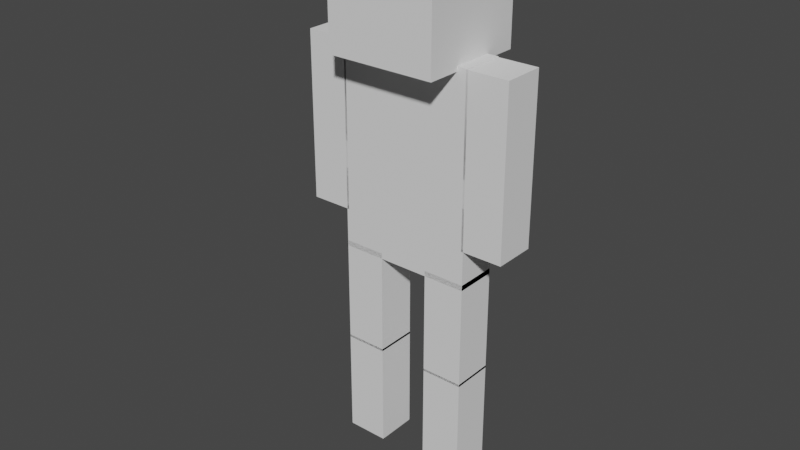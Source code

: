 # Source: eevrig.blend  (saved by Blender 2.80.74; exported with 4.5.12 LTS)
import bpy
from mathutils import Matrix  # noqa: F401  (used for matrix-valued properties, if any)

bpy.ops.wm.read_factory_settings(use_empty=True)
scene = bpy.context.scene
scene.name = 'Scene'

# ---- collections
col_collection = bpy.data.collections.new('Collection'); scene.collection.children.link(col_collection)

# ---- world
world_world = bpy.data.worlds.new('World'); scene.world = world_world
world_world.use_nodes = True; world_world.node_tree.nodes.clear()
_N = world_world.node_tree.nodes; _L = world_world.node_tree.links
n0 = _N.new('ShaderNodeOutputWorld'); n0.name = 'World Output'; n0.location = (300, 300)
n1 = _N.new('ShaderNodeBackground'); n1.name = 'Background'; n1.location = (10, 300)
n1.inputs[0].default_value = (0.05088, 0.05088, 0.05088, 1.0)
_L.new(n1.outputs[0], n0.inputs[0])
n0.is_active_output = True
world_world.color = (0.05088, 0.05088, 0.05088)
world_world.use_sun_shadow = False
world_world.sun_shadow_jitter_overblur = 0.0

# ---- meshes
me_cube_009 = bpy.data.meshes.new('Cube.009')
me_cube_009.from_pydata([(-1.0, -1.0, -1.0), (-1.0, -1.0, 1.0), (-1.0, 1.0, -1.0), (-1.0, 1.0, 1.0), (1.0, -1.0, -1.0), (1.0, -1.0, 1.0), (1.0, 1.0, -1.0), (1.0, 1.0, 1.0), (-1.0, -1.0, 4.177), (-1.0, 1.0, 4.177), (1.0, 1.0, 4.177), (1.0, -1.0, 4.177), (-1.0, -1.0, 6.927), (-1.0, 1.0, 6.927), (1.0, 1.0, 6.927), (1.0, -1.0, 6.927), (0.906, -1.0, -12.85), (0.906, -1.0, -10.85), (0.906, 1.0, -12.85), (0.906, 1.0, -10.85), (2.906, -1.0, -12.85), (2.906, -1.0, -10.85), (2.906, 1.0, -12.85), (2.906, 1.0, -10.85), (0.906, -1.0, -7.673), (0.906, 1.0, -7.673), (2.906, 1.0, -7.673), (2.906, -1.0, -7.673), (0.906, -1.0, -7.786), (0.906, -1.0, -5.786), (0.906, 1.0, -7.786), (0.906, 1.0, -5.786), (2.906, -1.0, -7.786), (2.906, -1.0, -5.786), (2.906, 1.0, -7.786), (2.906, 1.0, -5.786), (0.906, -1.0, -2.609), (0.906, 1.0, -2.609), (2.906, 1.0, -2.609), (2.906, -1.0, -2.609), (5.353, -1.0, -7.786), (5.353, -1.0, -5.786), (5.353, 1.0, -7.786), (5.353, 1.0, -5.786), (7.353, -1.0, -7.786), (7.353, -1.0, -5.786), (7.353, 1.0, -7.786), (7.353, 1.0, -5.786), (5.353, -1.0, -2.609), (5.353, 1.0, -2.609), (7.353, 1.0, -2.609), (7.353, -1.0, -2.609), (5.353, -1.0, -2.87), (5.353, -1.0, -0.8702), (5.353, 1.0, -2.87), (5.353, 1.0, -0.8702), (7.353, -1.0, -2.87), (7.353, -1.0, -0.8702), (7.353, 1.0, -2.87), (7.353, 1.0, -0.8702), (5.353, -1.0, 2.306), (5.353, 1.0, 2.306), (7.353, 1.0, 2.306), (7.353, -1.0, 2.306), (5.353, -1.0, 6.963), (5.353, 1.0, 6.963), (7.353, 1.0, 6.963), (7.353, -1.0, 6.963), (0.906, 1.0, -2.87), (0.906, -1.0, -2.87), (0.906, -1.0, -0.8702), (0.906, 1.0, -0.8702), (0.906, -1.0, 2.306), (0.906, 1.0, 2.306), (0.906, -1.0, 6.963), (0.906, 1.0, 6.963), (7.259, -1.0, -1.0), (7.259, -1.0, 1.0), (7.259, 1.0, -1.0), (7.259, 1.0, 1.0), (9.259, -1.0, -1.0), (9.259, -1.0, 1.0), (9.259, 1.0, -1.0), (9.259, 1.0, 1.0), (7.259, -1.0, 4.177), (7.259, 1.0, 4.177), (9.259, 1.0, 4.177), (9.259, -1.0, 4.177), (7.259, -1.0, 6.927), (7.259, 1.0, 6.927), (9.259, 1.0, 6.927), (9.259, -1.0, 6.927), (1.595, -2.613, 6.744), (1.595, -2.613, 11.97), (1.595, 2.613, 6.744), (1.595, 2.613, 11.97), (6.822, -2.613, 6.744), (6.822, -2.613, 11.97), (6.822, 2.613, 6.744), (6.822, 2.613, 11.97), (5.353, -1.0, -12.85), (5.353, -1.0, -10.85), (5.353, 1.0, -12.85), (5.353, 1.0, -10.85), (7.353, -1.0, -12.85), (7.353, -1.0, -10.85), (7.353, 1.0, -12.85), (7.353, 1.0, -10.85), (5.353, -1.0, -7.673), (5.353, 1.0, -7.673), (7.353, 1.0, -7.673), (7.353, -1.0, -7.673)], [], [(0, 1, 3, 2), (2, 3, 7, 6), (6, 7, 5, 4), (4, 5, 1, 0), (2, 6, 4, 0), (7, 3, 9, 10), (10, 9, 13, 14), (5, 7, 10, 11), (3, 1, 8, 9), (1, 5, 11, 8), (14, 13, 12, 15), (11, 10, 14, 15), (9, 8, 12, 13), (8, 11, 15, 12), (16, 17, 19, 18), (18, 19, 23, 22), (22, 23, 21, 20), (20, 21, 17, 16), (18, 22, 20, 16), (23, 19, 25, 26), (26, 25, 24, 27), (21, 23, 26, 27), (19, 17, 24, 25), (17, 21, 27, 24), (28, 29, 31, 30), (30, 31, 35, 34), (34, 35, 33, 32), (32, 33, 29, 28), (30, 34, 32, 28), (35, 31, 37, 38), (38, 37, 36, 39), (33, 35, 38, 39), (31, 29, 36, 37), (29, 33, 39, 36), (40, 41, 43, 42), (42, 43, 47, 46), (46, 47, 45, 44), (44, 45, 41, 40), (42, 46, 44, 40), (47, 43, 49, 50), (50, 49, 48, 51), (45, 47, 50, 51), (43, 41, 48, 49), (41, 45, 51, 48), (64, 65, 75, 74), (54, 55, 59, 58), (58, 59, 57, 56), (56, 57, 53, 52), (54, 58, 56, 52), (59, 55, 61, 62), (62, 61, 65, 66), (57, 59, 62, 63), (54, 52, 69, 68), (53, 57, 63, 60), (66, 65, 64, 67), (63, 62, 66, 67), (65, 61, 73, 75), (60, 63, 67, 64), (69, 70, 71, 68), (71, 70, 72, 73), (73, 72, 74, 75), (60, 64, 74, 72), (61, 55, 71, 73), (55, 54, 68, 71), (52, 53, 70, 69), (53, 60, 72, 70), (76, 77, 79, 78), (78, 79, 83, 82), (82, 83, 81, 80), (80, 81, 77, 76), (78, 82, 80, 76), (83, 79, 85, 86), (86, 85, 89, 90), (81, 83, 86, 87), (79, 77, 84, 85), (77, 81, 87, 84), (90, 89, 88, 91), (87, 86, 90, 91), (85, 84, 88, 89), (84, 87, 91, 88), (92, 93, 95, 94), (94, 95, 99, 98), (98, 99, 97, 96), (96, 97, 93, 92), (94, 98, 96, 92), (99, 95, 93, 97), (100, 101, 103, 102), (102, 103, 107, 106), (106, 107, 105, 104), (104, 105, 101, 100), (102, 106, 104, 100), (107, 103, 109, 110), (110, 109, 108, 111), (105, 107, 110, 111), (103, 101, 108, 109), (101, 105, 111, 108)])
_uv = me_cube_009.uv_layers.new(name='UVMap')
_uv.uv.foreach_set('vector', [0.375, 0.0, 0.625, 0.0, 0.625, 0.25, 0.375, 0.25, 0.375, 0.25, 0.625, 0.25, 0.625, 0.5, 0.375, 0.5, 0.375, 0.5, 0.625, 0.5, 0.625, 0.75, 0.375, 0.75, 0.375, 0.75, 0.625, 0.75, 0.625, 1.0, 0.375, 1.0, 0.125, 0.5, 0.375, 0.5, 0.375, 0.75, 0.125, 0.75, 0.625, 0.5, 0.625, 0.25, 0.625, 0.25, 0.625, 0.5, 0.625, 0.5, 0.625, 0.25, 0.625, 0.25, 0.625, 0.5, 0.625, 0.75, 0.625, 0.5, 0.625, 0.5, 0.625, 0.75, 0.625, 0.25, 0.625, 0.0, 0.625, 0.0, 0.625, 0.25, 0.625, 1.0, 0.625, 0.75, 0.625, 0.75, 0.625, 1.0, 0.625, 0.5, 0.875, 0.5, 0.875, 0.75, 0.625, 0.75, 0.625, 0.75, 0.625, 0.5, 0.625, 0.5, 0.625, 0.75, 0.625, 0.25, 0.625, 0.0, 0.625, 0.0, 0.625, 0.25, 0.625, 1.0, 0.625, 0.75, 0.625, 0.75, 0.625, 1.0, 0.375, 0.0, 0.625, 0.0, 0.625, 0.25, 0.375, 0.25, 0.375, 0.25, 0.625, 0.25, 0.625, 0.5, 0.375, 0.5, 0.375, 0.5, 0.625, 0.5, 0.625, 0.75, 0.375, 0.75, 0.375, 0.75, 0.625, 0.75, 0.625, 1.0, 0.375, 1.0, 0.125, 0.5, 0.375, 0.5, 0.375, 0.75, 0.125, 0.75, 0.625, 0.5, 0.625, 0.25, 0.625, 0.25, 0.625, 0.5, 0.625, 0.5, 0.875, 0.5, 0.875, 0.75, 0.625, 0.75, 0.625, 0.75, 0.625, 0.5, 0.625, 0.5, 0.625, 0.75, 0.625, 0.25, 0.625, 0.0, 0.625, 0.0, 0.625, 0.25, 0.625, 1.0, 0.625, 0.75, 0.625, 0.75, 0.625, 1.0, 0.375, 0.0, 0.625, 0.0, 0.625, 0.25, 0.375, 0.25, 0.375, 0.25, 0.625, 0.25, 0.625, 0.5, 0.375, 0.5, 0.375, 0.5, 0.625, 0.5, 0.625, 0.75, 0.375, 0.75, 0.375, 0.75, 0.625, 0.75, 0.625, 1.0, 0.375, 1.0, 0.125, 0.5, 0.375, 0.5, 0.375, 0.75, 0.125, 0.75, 0.625, 0.5, 0.625, 0.25, 0.625, 0.25, 0.625, 0.5, 0.625, 0.5, 0.875, 0.5, 0.875, 0.75, 0.625, 0.75, 0.625, 0.75, 0.625, 0.5, 0.625, 0.5, 0.625, 0.75, 0.625, 0.25, 0.625, 0.0, 0.625, 0.0, 0.625, 0.25, 0.625, 1.0, 0.625, 0.75, 0.625, 0.75, 0.625, 1.0, 0.375, 0.0, 0.625, 0.0, 0.625, 0.25, 0.375, 0.25, 0.375, 0.25, 0.625, 0.25, 0.625, 0.5, 0.375, 0.5, 0.375, 0.5, 0.625, 0.5, 0.625, 0.75, 0.375, 0.75, 0.375, 0.75, 0.625, 0.75, 0.625, 1.0, 0.375, 1.0, 0.125, 0.5, 0.375, 0.5, 0.375, 0.75, 0.125, 0.75, 0.625, 0.5, 0.625, 0.25, 0.625, 0.25, 0.625, 0.5, 0.625, 0.5, 0.875, 0.5, 0.875, 0.75, 0.625, 0.75, 0.625, 0.75, 0.625, 0.5, 0.625, 0.5, 0.625, 0.75, 0.625, 0.25, 0.625, 0.0, 0.625, 0.0, 0.625, 0.25, 0.625, 1.0, 0.625, 0.75, 0.625, 0.75, 0.625, 1.0, 0.875, 0.75, 0.875, 0.5, 0.875, 0.5, 0.875, 0.75, 0.375, 0.25, 0.625, 0.25, 0.625, 0.5, 0.375, 0.5, 0.375, 0.5, 0.625, 0.5, 0.625, 0.75, 0.375, 0.75, 0.375, 0.75, 0.625, 0.75, 0.625, 1.0, 0.375, 1.0, 0.125, 0.5, 0.375, 0.5, 0.375, 0.75, 0.125, 0.75, 0.625, 0.5, 0.625, 0.25, 0.625, 0.25, 0.625, 0.5, 0.625, 0.5, 0.625, 0.25, 0.625, 0.25, 0.625, 0.5, 0.625, 0.75, 0.625, 0.5, 0.625, 0.5, 0.625, 0.75, 0.125, 0.5, 0.125, 0.75, 0.125, 0.75, 0.125, 0.5, 0.625, 1.0, 0.625, 0.75, 0.625, 0.75, 0.625, 1.0, 0.625, 0.5, 0.875, 0.5, 0.875, 0.75, 0.625, 0.75, 0.625, 0.75, 0.625, 0.5, 0.625, 0.5, 0.625, 0.75, 0.625, 0.25, 0.625, 0.25, 0.625, 0.25, 0.625, 0.25, 0.625, 1.0, 0.625, 0.75, 0.625, 0.75, 0.625, 1.0, 0.375, 0.0, 0.625, 0.0, 0.625, 0.25, 0.375, 0.25, 0.625, 0.25, 0.625, 0.0, 0.625, 0.0, 0.625, 0.25, 0.625, 0.25, 0.625, 0.0, 0.625, 0.0, 0.625, 0.25, 0.625, 1.0, 0.625, 1.0, 0.625, 1.0, 0.625, 1.0, 0.625, 0.25, 0.625, 0.25, 0.625, 0.25, 0.625, 0.25, 0.625, 0.25, 0.375, 0.25, 0.375, 0.25, 0.625, 0.25, 0.375, 1.0, 0.625, 1.0, 0.625, 1.0, 0.375, 1.0, 0.625, 1.0, 0.625, 1.0, 0.625, 1.0, 0.625, 1.0, 0.375, 0.0, 0.625, 0.0, 0.625, 0.25, 0.375, 0.25, 0.375, 0.25, 0.625, 0.25, 0.625, 0.5, 0.375, 0.5, 0.375, 0.5, 0.625, 0.5, 0.625, 0.75, 0.375, 0.75, 0.375, 0.75, 0.625, 0.75, 0.625, 1.0, 0.375, 1.0, 0.125, 0.5, 0.375, 0.5, 0.375, 0.75, 0.125, 0.75, 0.625, 0.5, 0.625, 0.25, 0.625, 0.25, 0.625, 0.5, 0.625, 0.5, 0.625, 0.25, 0.625, 0.25, 0.625, 0.5, 0.625, 0.75, 0.625, 0.5, 0.625, 0.5, 0.625, 0.75, 0.625, 0.25, 0.625, 0.0, 0.625, 0.0, 0.625, 0.25, 0.625, 1.0, 0.625, 0.75, 0.625, 0.75, 0.625, 1.0, 0.625, 0.5, 0.875, 0.5, 0.875, 0.75, 0.625, 0.75, 0.625, 0.75, 0.625, 0.5, 0.625, 0.5, 0.625, 0.75, 0.625, 0.25, 0.625, 0.0, 0.625, 0.0, 0.625, 0.25, 0.625, 1.0, 0.625, 0.75, 0.625, 0.75, 0.625, 1.0, 0.375, 0.0, 0.625, 0.0, 0.625, 0.25, 0.375, 0.25, 0.375, 0.25, 0.625, 0.25, 0.625, 0.5, 0.375, 0.5, 0.375, 0.5, 0.625, 0.5, 0.625, 0.75, 0.375, 0.75, 0.375, 0.75, 0.625, 0.75, 0.625, 1.0, 0.375, 1.0, 0.125, 0.5, 0.375, 0.5, 0.375, 0.75, 0.125, 0.75, 0.625, 0.5, 0.875, 0.5, 0.875, 0.75, 0.625, 0.75, 0.375, 0.0, 0.625, 0.0, 0.625, 0.25, 0.375, 0.25, 0.375, 0.25, 0.625, 0.25, 0.625, 0.5, 0.375, 0.5, 0.375, 0.5, 0.625, 0.5, 0.625, 0.75, 0.375, 0.75, 0.375, 0.75, 0.625, 0.75, 0.625, 1.0, 0.375, 1.0, 0.125, 0.5, 0.375, 0.5, 0.375, 0.75, 0.125, 0.75, 0.625, 0.5, 0.625, 0.25, 0.625, 0.25, 0.625, 0.5, 0.625, 0.5, 0.875, 0.5, 0.875, 0.75, 0.625, 0.75, 0.625, 0.75, 0.625, 0.5, 0.625, 0.5, 0.625, 0.75, 0.625, 0.25, 0.625, 0.0, 0.625, 0.0, 0.625, 0.25, 0.625, 1.0, 0.625, 0.75, 0.625, 0.75, 0.625, 1.0])
me_cube_009.use_remesh_preserve_volume = False
me_cube_009.use_remesh_preserve_attributes = False
me_cube_009.use_mirror_vertex_groups = False
me_cube_009.update()
arm_armature_004 = bpy.data.armatures.new('Armature.004')  # bones are not reproduced

# ---- objects
ob_brad = bpy.data.objects.new('brad', me_cube_009)
ob_armature = bpy.data.objects.new('Armature', arm_armature_004)

# ---- transforms, parenting, visibility, modifiers, constraints
ob_brad.parent = ob_armature
ob_brad.matrix_parent_inverse = Matrix(((2.857, -0.0, 0.0, -0.0), (-0.0, 2.844, 0.2708, -0.4542), (0.0, -0.2708, 2.844, -4.771), (0.0, 0.0, -0.0, 1.0)))
ob_brad.location = (-0.6624, 0.0, 2.032)
ob_brad.scale = (0.1574, 0.1574, 0.1574)
ob_brad.lineart.crease_threshold = 0.0
_vg = ob_brad.vertex_groups.new(name='pelvis')
for _i, _w in zip([52, 53, 54, 55, 56, 57, 58, 59, 60, 61, 70, 71], [0.11, 0.7253, 0.1118, 0.7035, 0.02912, 0.1299, 0.01331, 0.1219, 0.03255, 0.02593, 0.03645, 0.02869]): _vg.add([_i], _w, 'REPLACE')
_vg = ob_brad.vertex_groups.new(name='spine1')
for _i, _w in zip([53, 55, 57, 59, 60, 61, 62, 63, 64, 65, 66, 67, 72, 73, 74, 75], [0.0576, 0.0627, 0.00553, 0.00424, 0.79, 0.7996, 0.2029, 0.2063, 0.05305, 0.04238, 0.08022, 0.08259, 0.05898, 0.05433, 0.0537, 0.0523]): _vg.add([_i], _w, 'REPLACE')
_vg = ob_brad.vertex_groups.new(name='spine2')
_vg = ob_brad.vertex_groups.new(name='neck')
for _i, _w in zip([61, 62, 64, 65, 66, 67, 74, 75], [0.01329, 0.01181, 0.1262, 0.8021, 0.4783, 0.27, 0.2056, 0.2904]): _vg.add([_i], _w, 'REPLACE')
_vg = ob_brad.vertex_groups.new(name='head')
_vg.add([92, 93, 94, 95, 96, 97, 98, 99], 1.0, 'REPLACE')
_vg = ob_brad.vertex_groups.new(name='collar.L')
for _i, _w in zip([60, 63, 64, 65, 66, 67, 74, 75, 85, 86, 87, 88, 89, 90, 91], [0.0135, 0.01035, 0.7624, 0.1016, 0.2464, 0.4502, 0.2726, 0.1894, 0.008627, 0.001145, 0.003641, 0.2065, 0.6937, 0.4808, 0.4228]): _vg.add([_i], _w, 'REPLACE')
_vg = ob_brad.vertex_groups.new(name='bicept.L')
for _i, _w in zip([57, 59, 60, 61, 62, 63, 66, 67, 76, 77, 78, 79, 80, 81, 82, 83, 84, 85, 86, 87, 88, 89, 90, 91], [0.05614, 0.05453, 0.06761, 0.06501, 0.6493, 0.6414, 0.1487, 0.149, 0.8969, 0.9688, 0.7359, 0.9472, 0.9312, 0.9744, 0.8773, 0.9647, 0.9828, 0.9689, 0.973, 0.9719, 0.7933, 0.306, 0.5191, 0.5771]): _vg.add([_i], _w, 'REPLACE')
_vg = ob_brad.vertex_groups.new(name='collar.R')
for _i, _w in zip([8, 11, 12, 13, 14, 15], [0.01878, 0.01747, 0.4732, 0.4171, 0.1738, 0.6627]): _vg.add([_i], _w, 'REPLACE')
_vg = ob_brad.vertex_groups.new(name='bicept.R')
for _i, _w in zip([0, 1, 2, 3, 4, 5, 6, 7, 8, 9, 10, 11, 12, 13, 14, 15, 60, 61, 64, 70, 71, 72, 73, 74, 75], [0.996, 0.9943, 0.997, 0.9957, 0.9968, 0.9947, 0.9974, 0.997, 0.9656, 0.975, 0.9904, 0.9663, 0.5268, 0.5829, 0.8262, 0.3373, 0.03166, 0.02863, 0.005121, 0.08356, 0.07928, 0.8269, 0.8414, 0.4135, 0.4147]): _vg.add([_i], _w, 'REPLACE')
_vg = ob_brad.vertex_groups.new(name='hip.L')
for _i, _w in zip([40, 41, 42, 43, 44, 45, 46, 47, 48, 49, 50, 51, 52, 53, 54, 55, 56, 57, 58, 59, 62, 63, 68, 69, 76, 77, 78, 79, 80, 82, 83], [0.1613, 0.9243, 0.1554, 0.9335, 0.1789, 0.9202, 0.1461, 0.9271, 0.9928, 0.9948, 0.9937, 0.993, 0.8322, 0.1588, 0.8266, 0.1711, 0.9345, 0.7713, 0.9471, 0.7819, 0.06635, 0.06744, 0.03082, 0.04532, 0.1005, 0.005442, 0.2613, 0.04645, 0.06588, 0.1193, 0.0115]): _vg.add([_i], _w, 'REPLACE')
_vg = ob_brad.vertex_groups.new(name='shin.L')
for _i, _w in zip([40, 41, 42, 43, 44, 45, 46, 47, 100, 101, 102, 103, 104, 105, 106, 107, 108, 109, 110, 111], [0.8387, 0.07571, 0.8446, 0.06652, 0.8211, 0.07977, 0.8539, 0.07294, 1.0, 1.0, 1.0, 1.0, 1.0, 1.0, 1.0, 1.0, 1.0, 1.0, 1.0, 1.0]): _vg.add([_i], _w, 'REPLACE')
_vg = ob_brad.vertex_groups.new(name='hip.R')
for _i, _w in zip([28, 29, 30, 31, 32, 33, 34, 35, 36, 37, 38, 39, 52, 53, 54, 55, 68, 69, 70, 71, 72, 73, 74, 75], [0.1782, 0.9119, 0.1829, 0.9239, 0.1564, 0.9269, 0.1278, 0.9403, 0.9909, 0.993, 0.9953, 0.9944, 0.03832, 0.02762, 0.04393, 0.03504, 0.9321, 0.919, 0.8432, 0.8539, 0.07026, 0.06483, 0.0179, 0.01656]): _vg.add([_i], _w, 'REPLACE')
_vg = ob_brad.vertex_groups.new(name='shin.R')
for _i, _w in zip([16, 17, 18, 19, 20, 21, 22, 23, 24, 25, 26, 27, 28, 29, 30, 31, 32, 33, 34, 35], [1.0, 1.0, 1.0, 1.0, 1.0, 1.0, 1.0, 1.0, 1.0, 1.0, 1.0, 1.0, 0.8218, 0.08813, 0.8171, 0.07615, 0.8436, 0.07306, 0.8722, 0.05966]): _vg.add([_i], _w, 'REPLACE')
_m = ob_brad.modifiers.new('Armature', 'ARMATURE')
_m.object = ob_armature
ob_armature.location = (0.0, 0.0, 1.677)
ob_armature.rotation_euler = (0.09491, -0.0, 0.0)
ob_armature.scale = (0.35, 0.35, 0.35)
ob_armature.show_in_front = True
ob_armature.lineart.crease_threshold = 0.0

# ---- collection membership
col_collection.objects.link(ob_brad)
col_collection.objects.link(ob_armature)

# ---- scene / render settings (as saved in the file)
scene.frame_start = 1; scene.frame_end = 250; scene.frame_set(1)
scene.render.engine = 'BLENDER_EEVEE_NEXT'
scene.cycles.use_denoising = False
scene.cycles.samples = 128
scene.cycles.sampling_pattern = 'TABULATED_SOBOL'
scene.cycles.use_adaptive_sampling = False
scene.cycles.use_light_tree = False
scene.view_settings.view_transform = 'Filmic'
bpy.context.view_layer.update()

# ---- added for rendering (the .blend has no active camera and no usable light): camera, sun
cam_auto = bpy.data.cameras.new('AutoCamera')
cam_auto.lens = 50.0
cam_auto.sensor_width = 36.0
cam_auto.clip_end = 1000.0
ob_auto_camera = bpy.data.objects.new('AutoCamera', cam_auto)
scene.collection.objects.link(ob_auto_camera)
ob_auto_camera.location = (4.25925, -5.31468, 5.3381)
ob_auto_camera.rotation_euler = (1.09748, -7.21219e-08, 0.694738)
scene.camera = ob_auto_camera
light_auto_sun = bpy.data.lights.new('AutoSun', 'SUN')
light_auto_sun.energy = 3.0
light_auto_sun.angle = 0.0523599
ob_auto_sun = bpy.data.objects.new('AutoSun', light_auto_sun)
scene.collection.objects.link(ob_auto_sun)
ob_auto_sun.rotation_euler = (0.872665, 0.174533, 0.523599)
bpy.context.view_layer.update()
